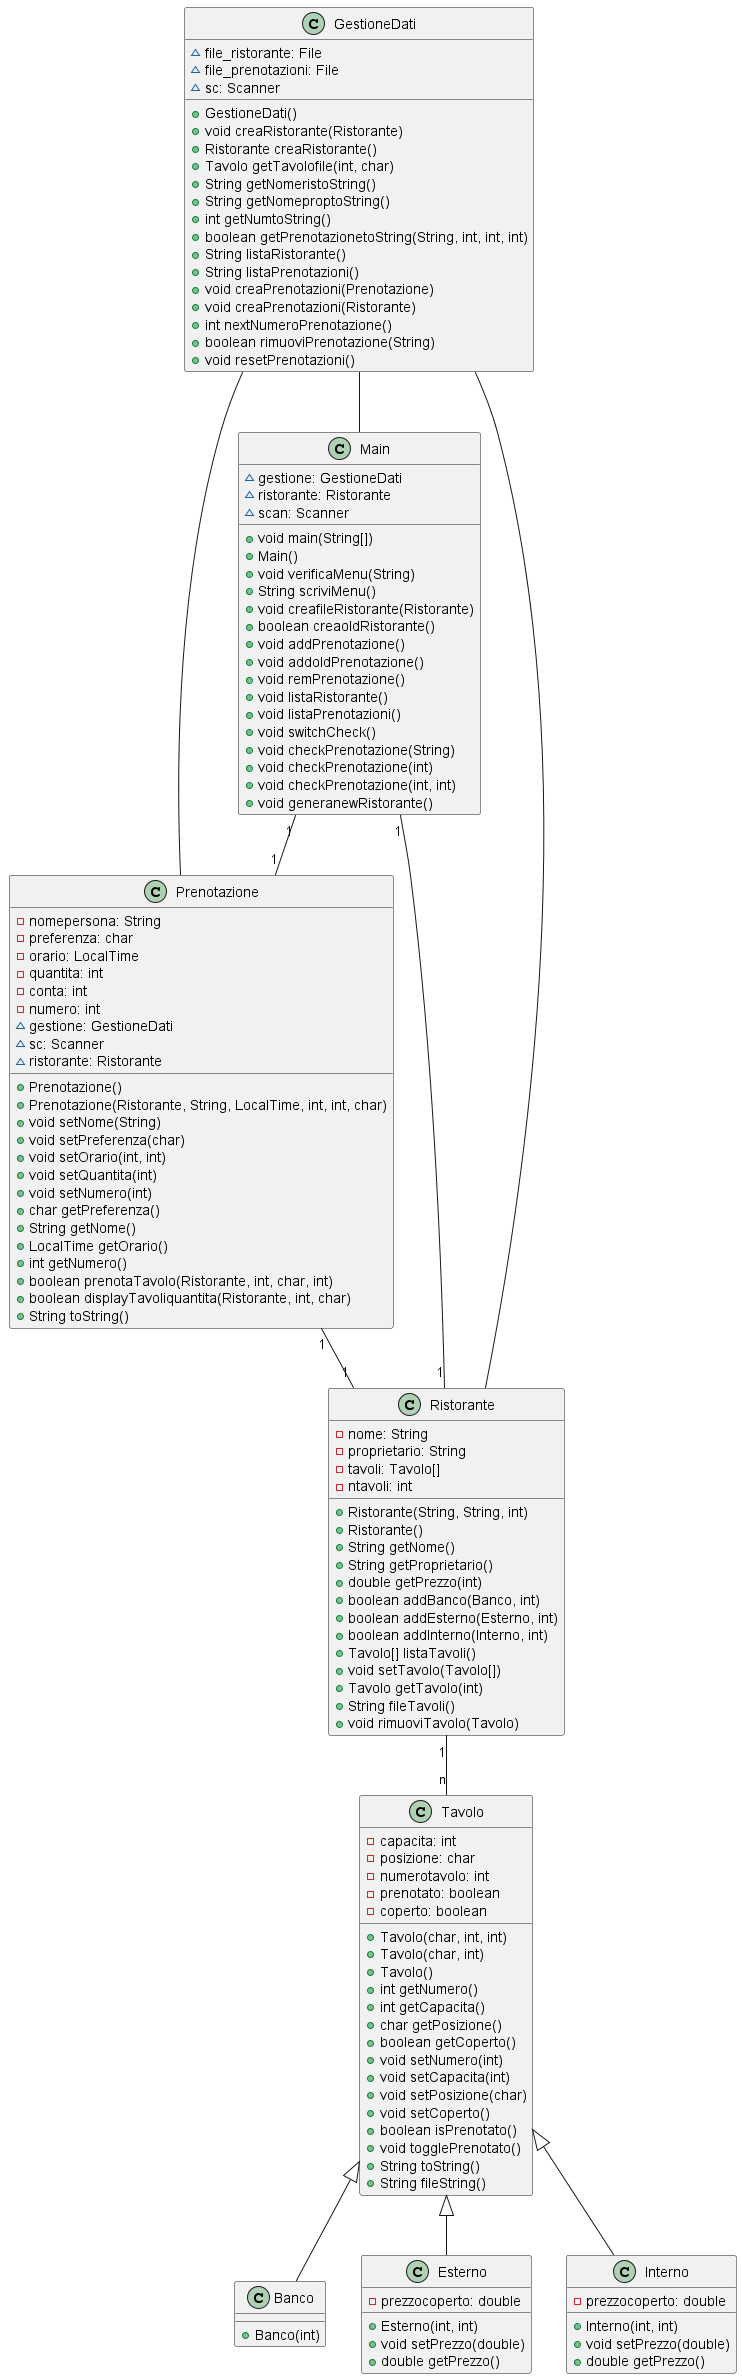

The diagram above was rendered by PlantUML. Its source (embedded in the PNG):
@startuml

class Banco{
	+Banco(int)

}
class Esterno{
	-prezzocoperto: double
	+Esterno(int, int)
	+void setPrezzo(double)
	+double getPrezzo()

}
class GestioneDati{
	~file_ristorante: File
	~file_prenotazioni: File
	~sc: Scanner
	+GestioneDati()
	+void creaRistorante(Ristorante)
	+Ristorante creaRistorante()
	+Tavolo getTavolofile(int, char)
	+String getNomeristoString()
	+String getNomeproptoString()
	+int getNumtoString()
	+boolean getPrenotazionetoString(String, int, int, int)
	+String listaRistorante()
	+String listaPrenotazioni()
	+void creaPrenotazioni(Prenotazione)
	+void creaPrenotazioni(Ristorante)
	+int nextNumeroPrenotazione()
	+boolean rimuoviPrenotazione(String)
	+void resetPrenotazioni()

}
class Interno{
	-prezzocoperto: double
	+Interno(int, int)
	+void setPrezzo(double)
	+double getPrezzo()

}
class Main{
	~gestione: GestioneDati
	~ristorante: Ristorante
	~scan: Scanner
	+void main(String[])
	+Main()
	+void verificaMenu(String)
	+String scriviMenu()
	+void creafileRistorante(Ristorante)
	+boolean creaoldRistorante()
	+void addPrenotazione()
	+void addoldPrenotazione()
	+void remPrenotazione()
	+void listaRistorante()
	+void listaPrenotazioni()
	+void switchCheck()
	+void checkPrenotazione(String)
	+void checkPrenotazione(int)
	+void checkPrenotazione(int, int)
	+void generanewRistorante()

}
class Prenotazione{
	-nomepersona: String
	-preferenza: char
	-orario: LocalTime
	-quantita: int
	-conta: int
	-numero: int
	~gestione: GestioneDati
	~sc: Scanner
	~ristorante: Ristorante
	+Prenotazione()
	+Prenotazione(Ristorante, String, LocalTime, int, int, char)
	+void setNome(String)
	+void setPreferenza(char)
	+void setOrario(int, int)
	+void setQuantita(int)
	+void setNumero(int)
	+char getPreferenza()
	+String getNome()
	+LocalTime getOrario()
	+int getNumero()
	+boolean prenotaTavolo(Ristorante, int, char, int)
	+boolean displayTavoliquantita(Ristorante, int, char)
	+String toString()

}
class Ristorante{
	-nome: String
	-proprietario: String
	-tavoli: Tavolo[]
	-ntavoli: int
	+Ristorante(String, String, int)
	+Ristorante()
	+String getNome()
	+String getProprietario()
	+double getPrezzo(int)
	+boolean addBanco(Banco, int)
	+boolean addEsterno(Esterno, int)
	+boolean addInterno(Interno, int)
	+Tavolo[] listaTavoli()
	+void setTavolo(Tavolo[])
	+Tavolo getTavolo(int)
	+String fileTavoli()
	+void rimuoviTavolo(Tavolo)

}
class Tavolo{
	-capacita: int
	-posizione: char
	-numerotavolo: int
	-prenotato: boolean
	-coperto: boolean
	+Tavolo(char, int, int)
	+Tavolo(char, int)
	+Tavolo()
	+int getNumero()
	+int getCapacita()
	+char getPosizione()
	+boolean getCoperto()
	+void setNumero(int)
	+void setCapacita(int)
	+void setPosizione(char)
	+void setCoperto()
	+boolean isPrenotato()
	+void togglePrenotato()
	+String toString()
	+String fileString()

}

Main "1" -- "1" Ristorante

Main "1" -- "1" Prenotazione

Prenotazione "1" -- "1" Ristorante

Ristorante "1" -- "n" Tavolo

GestioneDati -- Ristorante

GestioneDati -- Prenotazione

GestioneDati -- Main


Tavolo <|-- Interno

Tavolo <|-- Banco

Tavolo <|-- Esterno

@enduml